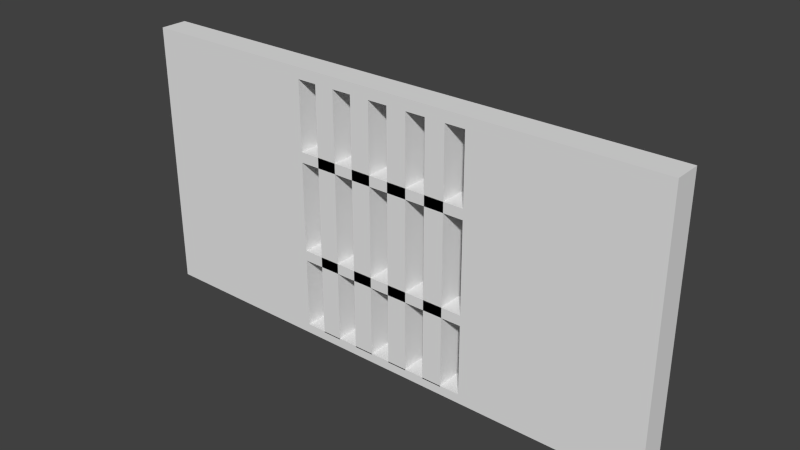 # Source: Wall.blend  (saved by Blender 2.76.0; exported with 4.5.12 LTS)
import bpy
from mathutils import Matrix  # noqa: F401  (used for matrix-valued properties, if any)

bpy.ops.wm.read_factory_settings(use_empty=True)
scene = bpy.context.scene
scene.name = 'Scene'

# ---- collections
col_collection_1 = bpy.data.collections.new('Collection 1'); scene.collection.children.link(col_collection_1)

# ---- materials (node trees are filled in below, after node groups)
mat_material = bpy.data.materials.new('Material')
mat_material.alpha_threshold = 0.0
mat_material.use_transparent_shadow = False
mat_material.roughness = 0.5
mat_material.line_color = (0.0, 0.0, 0.0, 1.0)

# ---- material node trees

# ---- world
world_world = bpy.data.worlds.new('World'); scene.world = world_world
world_world.color = (0.05088, 0.05088, 0.05088)
world_world.use_sun_shadow = False
world_world.sun_shadow_jitter_overblur = 0.0
world_world.cycles.sampling_method = 'MANUAL'
world_world.cycles.sample_map_resolution = 256

# ---- meshes
me_cube = bpy.data.meshes.new('Cube')
me_cube.from_pydata([(6.34, 0.25, 2.435), (6.351, 0.25, -2.565), (6.34, -0.25, 2.435), (6.351, -0.25, -2.565), (-3.66, 0.25, 2.414), (-3.649, 0.25, -2.586), (-3.66, -0.25, 2.414), (-3.649, -0.25, -2.586), (-0.3155, -0.25, -2.579), (3.018, -0.25, -2.572), (3.007, -0.25, 2.428), (-0.3263, -0.25, 2.421), (3.018, 0.25, -2.572), (-0.3155, 0.25, -2.579), (-0.3263, 0.25, 2.421), (3.007, 0.25, 2.428), (6.344, -0.25, 0.7688), (6.348, -0.25, -0.8979), (6.344, 0.25, 0.7688), (6.348, 0.25, -0.8979), (-3.656, 0.25, 0.7473), (-3.652, 0.25, -0.9194), (-3.652, -0.25, -0.9194), (-3.656, -0.25, 0.7473), (3.011, -0.25, 0.7616), (3.014, -0.25, -0.9051), (-0.3227, -0.25, 0.7544), (-0.3191, -0.25, -0.9122), (-0.3227, 0.25, 0.7544), (-0.3191, 0.25, -0.9122), (3.011, 0.25, 0.7616), (3.014, 0.25, -0.9051), (6.348, -0.25, -1.089), (6.348, 0.25, -1.089), (-3.652, 0.25, -1.11), (3.015, -0.25, -1.096), (-0.3187, -0.25, -1.103), (-0.3187, 0.25, -1.103), (3.015, 0.25, -1.096), (-3.652, -0.25, -1.11), (-3.656, -0.25, 0.9382), (6.344, -0.25, 0.9597), (6.344, 0.25, 0.9597), (-3.656, 0.25, 0.9382), (3.01, -0.25, 0.9526), (-0.3231, -0.25, 0.9454), (-0.3231, 0.25, 0.9454), (3.01, 0.25, 0.9526), (6.351, -0.25, -2.393), (6.351, 0.25, -2.393), (-3.649, 0.25, -2.414), (3.017, -0.25, -2.4), (-0.3159, -0.25, -2.407), (-0.3159, 0.25, -2.407), (3.017, 0.25, -2.4), (-3.649, -0.25, -2.414), (-3.659, -0.25, 2.208), (6.341, -0.25, 2.23), (6.341, 0.25, 2.23), (-3.659, 0.25, 2.208), (3.008, -0.25, 2.222), (-0.3258, -0.25, 2.215), (-0.3258, 0.25, 2.215), (3.008, 0.25, 2.222), (2.64, 0.25, 0.7608), (2.27, 0.25, 0.76), (1.9, 0.25, 0.7592), (1.529, 0.25, 0.7584), (1.159, 0.25, 0.7576), (0.7884, 0.25, 0.7568), (0.4181, 0.25, 0.756), (0.0477, 0.25, 0.7552), (0.0477, -0.25, 0.7552), (0.4181, -0.25, 0.756), (0.7884, -0.25, 0.7568), (1.159, -0.25, 0.7576), (1.529, -0.25, 0.7584), (1.9, -0.25, 0.7592), (2.27, -0.25, 0.76), (2.64, -0.25, 0.7608), (0.04729, -0.25, 0.9462), (0.4177, -0.25, 0.947), (0.788, -0.25, 0.9478), (1.158, -0.25, 0.9486), (1.529, -0.25, 0.9494), (1.899, -0.25, 0.9502), (2.27, -0.25, 0.951), (2.64, -0.25, 0.9518), (2.64, 0.25, 0.9518), (2.27, 0.25, 0.951), (1.899, 0.25, 0.9502), (1.529, 0.25, 0.9494), (1.158, 0.25, 0.9486), (0.788, 0.25, 0.9478), (0.4177, 0.25, 0.947), (0.04729, 0.25, 0.9462), (2.637, -0.25, 2.427), (2.266, -0.25, 2.427), (1.896, -0.25, 2.426), (1.526, -0.25, 2.425), (1.155, -0.25, 2.424), (0.7849, -0.25, 2.423), (0.4145, -0.25, 2.423), (0.04412, -0.25, 2.422), (0.04412, 0.25, 2.422), (0.4145, 0.25, 2.423), (0.7849, 0.25, 2.423), (1.155, 0.25, 2.424), (1.526, 0.25, 2.425), (1.896, 0.25, 2.426), (2.266, 0.25, 2.427), (2.637, 0.25, 2.427), (2.637, 0.25, 2.222), (2.267, 0.25, 2.221), (1.896, 0.25, 2.22), (1.526, 0.25, 2.219), (1.156, 0.25, 2.218), (0.7853, 0.25, 2.218), (0.4149, 0.25, 2.217), (0.04456, 0.25, 2.216), (0.04456, -0.25, 2.216), (0.4149, -0.25, 2.217), (0.7853, -0.25, 2.218), (1.156, -0.25, 2.218), (1.526, -0.25, 2.219), (1.896, -0.25, 2.22), (2.267, -0.25, 2.221), (2.637, -0.25, 2.222), (2.644, 0.25, -0.9059), (2.274, 0.25, -0.9067), (1.903, 0.25, -0.9075), (1.533, 0.25, -0.9083), (1.162, 0.25, -0.909), (0.792, 0.25, -0.9098), (0.4217, 0.25, -0.9106), (0.05129, 0.25, -0.9114), (0.05129, -0.25, -0.9114), (0.4217, -0.25, -0.9106), (0.792, -0.25, -0.9098), (1.162, -0.25, -0.909), (1.533, -0.25, -0.9083), (1.903, -0.25, -0.9075), (2.274, -0.25, -0.9067), (2.644, -0.25, -0.9059), (2.644, 0.25, -1.097), (2.274, 0.25, -1.098), (1.904, 0.25, -1.098), (1.533, 0.25, -1.099), (1.163, 0.25, -1.1), (0.7924, 0.25, -1.101), (0.4221, 0.25, -1.102), (0.0517, 0.25, -1.102), (0.0517, -0.25, -1.102), (0.4221, -0.25, -1.102), (0.7924, -0.25, -1.101), (1.163, -0.25, -1.1), (1.533, -0.25, -1.099), (1.904, -0.25, -1.098), (2.274, -0.25, -1.098), (2.644, -0.25, -1.097), (0.05488, -0.25, -2.578), (0.4252, -0.25, -2.577), (0.7956, -0.25, -2.577), (1.166, -0.25, -2.576), (1.536, -0.25, -2.575), (1.907, -0.25, -2.574), (2.277, -0.25, -2.573), (2.647, -0.25, -2.573), (2.647, 0.25, -2.573), (2.277, 0.25, -2.573), (1.907, 0.25, -2.574), (1.536, 0.25, -2.575), (1.166, 0.25, -2.576), (0.7956, 0.25, -2.577), (0.4252, 0.25, -2.577), (0.05488, 0.25, -2.578), (2.647, 0.25, -2.401), (2.277, 0.25, -2.402), (1.906, 0.25, -2.403), (1.536, 0.25, -2.403), (1.166, 0.25, -2.404), (0.7952, 0.25, -2.405), (0.4249, 0.25, -2.406), (0.05451, 0.25, -2.407), (0.05451, -0.25, -2.407), (0.4249, -0.25, -2.406), (0.7952, -0.25, -2.405), (1.166, -0.25, -2.404), (1.536, -0.25, -2.403), (1.906, -0.25, -2.403), (2.277, -0.25, -2.402), (2.647, -0.25, -2.401), (2.637, 0.25, 2.222), (2.267, 0.25, 2.221), (2.267, -0.25, 2.221), (2.637, -0.25, 2.222), (1.906, 0.25, -2.421), (1.536, 0.25, -2.422), (1.166, 0.25, -2.422), (0.7953, 0.25, -2.423), (0.4249, 0.25, -2.424), (0.05455, 0.25, -2.425), (0.05455, -0.25, -2.425), (0.4249, -0.25, -2.424), (0.7953, -0.25, -2.423), (1.166, -0.25, -2.422), (1.536, -0.25, -2.422), (1.906, -0.25, -2.421), (2.647, 0.25, -2.419), (2.277, 0.25, -2.42), (2.277, -0.25, -2.42), (2.647, -0.25, -2.419), (-2.622, 0.7752, 0.9428), (-2.746, 0.6383, -0.06725), (-2.622, 0.4246, 0.9453), (-2.746, 0.5589, -0.06725), (-2.969, 0.7752, 0.9453), (-2.848, 0.6383, -0.06725), (-2.969, 0.4246, 0.9478), (-2.848, 0.5589, -0.06725), (-2.722, 0.6723, -0.02745), (-2.722, 0.525, -0.02745), (-2.872, 0.525, -0.02745), (-2.872, 0.6723, -0.02745), (-2.841, 0.5552, 0.0447), (-2.753, 0.642, 0.0447), (-2.753, 0.5552, 0.0447), (-2.841, 0.642, 0.0447), (-2.868, 0.528, 0.4119), (-2.725, 0.6692, 0.4119), (-2.725, 0.528, 0.4119), (-2.868, 0.6692, 0.4119), (-2.893, 0.5043, 0.4615), (-2.701, 0.693, 0.4615), (-2.701, 0.5043, 0.4615), (-2.893, 0.693, 0.4615), (-2.873, 0.5237, 0.4888), (-2.721, 0.6736, 0.4888), (-2.721, 0.5237, 0.4888), (-2.873, 0.6736, 0.4888), (-2.893, 0.5043, 0.7159), (-2.701, 0.693, 0.7159), (-2.701, 0.5043, 0.7159), (-2.893, 0.693, 0.7159), (-3.016, 0.3822, 0.8838), (-2.577, 0.815, 0.8838), (-2.577, 0.3822, 0.8838), (-3.016, 0.815, 0.8838), (-2.746, 0.5986, -0.06725), (-2.622, 0.5986, 0.9627), (-2.969, 0.5986, 0.9627), (-2.848, 0.5986, -0.06725), (-2.722, 0.5986, -0.02745), (-2.872, 0.5986, -0.02745), (-2.841, 0.5986, 0.0447), (-2.753, 0.5986, 0.0447), (-2.725, 0.5986, 0.4119), (-2.868, 0.5986, 0.4119), (-2.893, 0.5986, 0.4615), (-2.701, 0.5986, 0.4615), (-2.721, 0.5986, 0.4888), (-2.873, 0.5986, 0.4888), (-2.893, 0.5986, 0.7159), (-2.701, 0.5986, 0.7159), (-2.577, 0.5986, 0.8838), (-3.016, 0.5986, 0.8838), (-2.797, 0.6397, -0.07721), (-2.797, 0.423, 0.9752), (-2.797, 0.5576, -0.07721), (-2.797, 0.7742, 0.9751), (-2.797, 0.5241, -0.03989), (-2.797, 0.6732, -0.03989), (-2.797, 0.6456, 0.03723), (-2.797, 0.5517, 0.03723), (-2.797, 0.5245, 0.4219), (-2.797, 0.6727, 0.4219), (-2.797, 0.6962, 0.474), (-2.797, 0.501, 0.474), (-2.797, 0.5238, 0.5038), (-2.797, 0.6735, 0.5038), (-2.797, 0.6962, 0.7358), (-2.797, 0.5011, 0.7358), (-2.797, 0.3822, 0.8838), (-2.797, 0.815, 0.8838), (-2.797, 0.5986, -0.07721), (-2.736, 0.5988, 0.9029), (-2.736, 0.5389, 0.8969), (-2.796, 0.5384, 0.9072), (-2.856, 0.5389, 0.8977), (-2.856, 0.5988, 0.9029), (-2.856, 0.6596, 0.8969), (-2.796, 0.6593, 0.9071), (-2.736, 0.6596, 0.896), (-2.701, 0.2402, 0.8487), (-2.721, 0.2434, 0.6216), (-2.797, 0.2435, 0.6366), (-2.873, 0.2434, 0.6216), (-2.893, 0.2402, 0.8487), (-2.797, 0.2371, 0.8687), (5.976, 0.786, 0.9505), (5.852, 0.6491, -0.05954), (5.976, 0.4353, 0.953), (5.852, 0.5697, -0.05954), (5.628, 0.786, 0.953), (5.75, 0.6491, -0.05954), (5.628, 0.4353, 0.9555), (5.75, 0.5697, -0.05954), (5.876, 0.6831, -0.01974), (5.876, 0.5357, -0.01974), (5.726, 0.5357, -0.01974), (5.726, 0.6831, -0.01974), (5.757, 0.566, 0.05241), (5.845, 0.6528, 0.05241), (5.845, 0.566, 0.05241), (5.757, 0.6528, 0.05241), (5.729, 0.5388, 0.4196), (5.872, 0.68, 0.4196), (5.872, 0.5388, 0.4196), (5.729, 0.68, 0.4196), (5.705, 0.515, 0.4693), (5.897, 0.7037, 0.4693), (5.897, 0.515, 0.4693), (5.705, 0.7037, 0.4693), (5.725, 0.5344, 0.4965), (5.877, 0.6843, 0.4965), (5.877, 0.5344, 0.4965), (5.725, 0.6843, 0.4965), (5.705, 0.515, 0.7236), (5.897, 0.7038, 0.7236), (5.897, 0.515, 0.7236), (5.705, 0.7038, 0.7236), (5.581, 0.393, 0.8915), (6.02, 0.8258, 0.8915), (6.02, 0.393, 0.8915), (5.581, 0.8258, 0.8915), (5.852, 0.6094, -0.05954), (5.976, 0.6094, 0.9704), (5.628, 0.6094, 0.9704), (5.75, 0.6094, -0.05954), (5.876, 0.6094, -0.01974), (5.726, 0.6094, -0.01974), (5.757, 0.6094, 0.05241), (5.845, 0.6094, 0.05241), (5.872, 0.6094, 0.4196), (5.729, 0.6094, 0.4196), (5.705, 0.6094, 0.4693), (5.897, 0.6094, 0.4693), (5.877, 0.6094, 0.4965), (5.725, 0.6094, 0.4965), (5.705, 0.6094, 0.7236), (5.897, 0.6094, 0.7236), (6.02, 0.6094, 0.8915), (5.581, 0.6094, 0.8915), (5.801, 0.6504, -0.06949), (5.801, 0.4338, 0.9829), (5.801, 0.5683, -0.06949), (5.801, 0.785, 0.9828), (5.801, 0.5348, -0.03218), (5.801, 0.6839, -0.03218), (5.801, 0.6563, 0.04494), (5.801, 0.5625, 0.04494), (5.801, 0.5353, 0.4296), (5.801, 0.6835, 0.4296), (5.801, 0.707, 0.4817), (5.801, 0.5118, 0.4817), (5.801, 0.5345, 0.5115), (5.801, 0.6843, 0.5115), (5.801, 0.7069, 0.7436), (5.801, 0.5118, 0.7436), (5.801, 0.393, 0.8915), (5.801, 0.8258, 0.8915), (5.801, 0.6094, -0.06949), (5.861, 0.6096, 0.9106), (5.861, 0.5497, 0.9046), (5.801, 0.5491, 0.9149), (5.742, 0.5497, 0.9054), (5.742, 0.6096, 0.9106), (5.742, 0.6704, 0.9046), (5.801, 0.6701, 0.9148), (5.861, 0.6704, 0.9037), (5.897, 0.251, 0.8565), (5.877, 0.2542, 0.6294), (5.801, 0.2543, 0.6443), (5.725, 0.2542, 0.6294), (5.705, 0.251, 0.8565), (5.801, 0.2478, 0.8764)], [], [(55, 50, 5, 7), (54, 49, 1, 12), (49, 48, 3, 1), (52, 55, 7, 8), (9, 12, 1, 3), (11, 14, 4, 6), (2, 0, 15, 10), (103, 104, 14, 11), (7, 5, 13, 8), (167, 168, 12, 9), (48, 51, 9, 3), (184, 52, 8, 160), (50, 53, 13, 5), (176, 54, 12, 168), (88, 47, 30, 64), (119, 120, 61, 62), (43, 46, 28, 20), (20, 28, 29, 21), (80, 45, 26, 72), (71, 72, 26, 28), (41, 44, 24, 16), (16, 24, 25, 17), (45, 40, 23, 26), (26, 23, 22, 27), (42, 41, 16, 18), (18, 16, 17, 19), (47, 42, 18, 30), (30, 18, 19, 31), (40, 43, 20, 23), (23, 20, 21, 22), (128, 31, 38, 144), (21, 29, 37, 34), (136, 27, 36, 152), (17, 25, 35, 32), (27, 22, 39, 36), (19, 17, 32, 33), (31, 19, 33, 38), (22, 21, 34, 39), (56, 59, 43, 40), (63, 58, 42, 47), (58, 57, 41, 42), (61, 56, 40, 45), (57, 60, 44, 41), (87, 44, 47, 88), (59, 62, 46, 43), (151, 152, 36, 37), (135, 29, 27, 136), (34, 37, 53, 50), (183, 53, 52, 184), (32, 35, 51, 48), (36, 39, 55, 52), (33, 32, 48, 49), (38, 33, 49, 54), (39, 34, 50, 55), (111, 15, 63, 112), (4, 14, 62, 59), (103, 11, 61, 120), (2, 10, 60, 57), (11, 6, 56, 61), (0, 2, 57, 58), (15, 0, 58, 63), (6, 4, 59, 56), (44, 60, 63, 47), (25, 24, 30, 31), (51, 35, 38, 54), (52, 53, 37, 36), (27, 29, 28, 26), (45, 46, 62, 61), (45, 80, 95, 46), (80, 81, 94, 95), (81, 82, 93, 94), (82, 83, 92, 93), (83, 84, 91, 92), (84, 85, 90, 91), (85, 86, 89, 90), (86, 87, 88, 89), (30, 24, 79, 64), (64, 79, 78, 65), (65, 78, 77, 66), (66, 77, 76, 67), (67, 76, 75, 68), (68, 75, 74, 69), (69, 74, 73, 70), (70, 73, 72, 71), (44, 87, 79, 24), (87, 86, 78, 79), (86, 85, 77, 78), (85, 84, 76, 77), (84, 83, 75, 76), (83, 82, 74, 75), (82, 81, 73, 74), (81, 80, 72, 73), (46, 95, 71, 28), (95, 94, 70, 71), (94, 93, 69, 70), (93, 92, 68, 69), (92, 91, 67, 68), (91, 90, 66, 67), (90, 89, 65, 66), (89, 88, 64, 65), (10, 96, 127, 60), (96, 97, 126, 127), (97, 98, 125, 126), (98, 99, 124, 125), (99, 100, 123, 124), (100, 101, 122, 123), (101, 102, 121, 122), (102, 103, 120, 121), (14, 104, 119, 62), (104, 105, 118, 119), (105, 106, 117, 118), (106, 107, 116, 117), (107, 108, 115, 116), (108, 109, 114, 115), (109, 110, 113, 114), (110, 111, 112, 113), (63, 60, 127, 112), (113, 112, 192, 193), (113, 126, 125, 114), (114, 125, 207, 196), (115, 124, 123, 116), (123, 122, 204, 205), (117, 122, 121, 118), (115, 114, 196, 197), (10, 15, 111, 96), (96, 111, 110, 97), (97, 110, 109, 98), (98, 109, 108, 99), (99, 108, 107, 100), (100, 107, 106, 101), (101, 106, 105, 102), (102, 105, 104, 103), (31, 128, 143, 25), (128, 129, 142, 143), (129, 130, 141, 142), (130, 131, 140, 141), (131, 132, 139, 140), (132, 133, 138, 139), (133, 134, 137, 138), (134, 135, 136, 137), (38, 35, 159, 144), (144, 159, 158, 145), (145, 158, 157, 146), (146, 157, 156, 147), (147, 156, 155, 148), (148, 155, 154, 149), (149, 154, 153, 150), (150, 153, 152, 151), (25, 143, 159, 35), (143, 142, 158, 159), (142, 141, 157, 158), (141, 140, 156, 157), (140, 139, 155, 156), (139, 138, 154, 155), (138, 137, 153, 154), (137, 136, 152, 153), (29, 135, 151, 37), (135, 134, 150, 151), (134, 133, 149, 150), (133, 132, 148, 149), (132, 131, 147, 148), (131, 130, 146, 147), (130, 129, 145, 146), (129, 128, 144, 145), (54, 176, 191, 51), (176, 177, 190, 191), (177, 178, 189, 190), (178, 179, 188, 189), (179, 180, 187, 188), (180, 181, 186, 187), (181, 182, 185, 186), (182, 183, 184, 185), (53, 183, 175, 13), (183, 182, 174, 175), (182, 181, 173, 174), (181, 180, 172, 173), (180, 179, 171, 172), (179, 178, 170, 171), (178, 177, 169, 170), (177, 176, 168, 169), (51, 191, 167, 9), (191, 190, 166, 167), (190, 189, 165, 166), (189, 188, 164, 165), (188, 187, 163, 164), (187, 186, 162, 163), (186, 185, 161, 162), (185, 184, 160, 161), (8, 13, 175, 160), (160, 175, 174, 161), (161, 174, 173, 162), (162, 173, 172, 163), (163, 172, 171, 164), (164, 171, 170, 165), (165, 170, 169, 166), (166, 169, 168, 167), (120, 119, 201, 202), (112, 127, 195, 192), (127, 126, 194, 195), (126, 113, 193, 194), (196, 207, 206, 197), (198, 205, 204, 199), (200, 203, 202, 201), (208, 211, 210, 209), (117, 116, 198, 199), (124, 115, 197, 206), (125, 124, 206, 207), (193, 192, 208, 209), (116, 123, 205, 198), (195, 194, 210, 211), (119, 118, 200, 201), (122, 117, 199, 204), (192, 195, 211, 208), (118, 121, 203, 200), (194, 193, 209, 210), (121, 120, 202, 203), (253, 223, 217, 251), (271, 220, 213, 266), (252, 221, 215, 248), (270, 222, 219, 268), (284, 266, 213, 248), (273, 224, 222, 270), (255, 226, 221, 252), (272, 225, 220, 271), (254, 227, 223, 253), (257, 231, 227, 254), (275, 229, 225, 272), (256, 230, 226, 255), (274, 228, 224, 273), (277, 232, 228, 274), (259, 234, 230, 256), (276, 233, 229, 275), (258, 235, 231, 257), (261, 239, 235, 258), (279, 237, 233, 276), (260, 238, 234, 259), (278, 236, 232, 277), (281, 240, 297, 298), (263, 242, 238, 260), (280, 241, 237, 279), (262, 243, 239, 261), (265, 247, 243, 262), (283, 245, 241, 280), (264, 246, 242, 263), (282, 244, 240, 281), (267, 218, 244, 282), (249, 214, 246, 264), (269, 212, 245, 283), (250, 216, 247, 265), (218, 250, 265, 244), (212, 249, 264, 245), (245, 264, 263, 241), (244, 265, 262, 240), (240, 262, 261, 236), (241, 263, 260, 237), (237, 260, 259, 233), (236, 261, 258, 232), (232, 258, 257, 228), (233, 259, 256, 229), (229, 256, 255, 225), (228, 257, 254, 224), (224, 254, 253, 222), (225, 255, 252, 220), (268, 284, 248, 215), (220, 252, 248, 213), (222, 253, 251, 219), (212, 269, 291, 292), (219, 251, 284, 268), (216, 269, 283, 247), (214, 267, 282, 246), (246, 282, 281, 242), (247, 283, 280, 243), (243, 280, 279, 239), (236, 278, 295, 296), (238, 278, 277, 234), (239, 279, 276, 235), (235, 276, 275, 231), (234, 277, 274, 230), (230, 274, 273, 226), (231, 275, 272, 227), (227, 272, 271, 223), (226, 273, 270, 221), (251, 217, 266, 284), (221, 270, 268, 215), (223, 271, 266, 217), (285, 292, 291, 290, 289, 288, 287, 286), (269, 216, 290, 291), (267, 214, 286, 287), (218, 267, 287, 288), (249, 212, 292, 285), (214, 249, 285, 286), (216, 250, 289, 290), (250, 218, 288, 289), (298, 297, 296, 295), (293, 298, 295, 294), (240, 236, 296, 297), (278, 238, 294, 295), (242, 281, 298, 293), (238, 242, 293, 294), (340, 310, 304, 338), (358, 307, 300, 353), (339, 308, 302, 335), (357, 309, 306, 355), (371, 353, 300, 335), (360, 311, 309, 357), (342, 313, 308, 339), (359, 312, 307, 358), (341, 314, 310, 340), (344, 318, 314, 341), (362, 316, 312, 359), (343, 317, 313, 342), (361, 315, 311, 360), (364, 319, 315, 361), (346, 321, 317, 343), (363, 320, 316, 362), (345, 322, 318, 344), (348, 326, 322, 345), (366, 324, 320, 363), (347, 325, 321, 346), (365, 323, 319, 364), (368, 327, 384, 385), (350, 329, 325, 347), (367, 328, 324, 366), (349, 330, 326, 348), (352, 334, 330, 349), (370, 332, 328, 367), (351, 333, 329, 350), (369, 331, 327, 368), (354, 305, 331, 369), (336, 301, 333, 351), (356, 299, 332, 370), (337, 303, 334, 352), (305, 337, 352, 331), (299, 336, 351, 332), (332, 351, 350, 328), (331, 352, 349, 327), (327, 349, 348, 323), (328, 350, 347, 324), (324, 347, 346, 320), (323, 348, 345, 319), (319, 345, 344, 315), (320, 346, 343, 316), (316, 343, 342, 312), (315, 344, 341, 311), (311, 341, 340, 309), (312, 342, 339, 307), (355, 371, 335, 302), (307, 339, 335, 300), (309, 340, 338, 306), (299, 356, 378, 379), (306, 338, 371, 355), (303, 356, 370, 334), (301, 354, 369, 333), (333, 369, 368, 329), (334, 370, 367, 330), (330, 367, 366, 326), (323, 365, 382, 383), (325, 365, 364, 321), (326, 366, 363, 322), (322, 363, 362, 318), (321, 364, 361, 317), (317, 361, 360, 313), (318, 362, 359, 314), (314, 359, 358, 310), (313, 360, 357, 308), (338, 304, 353, 371), (308, 357, 355, 302), (310, 358, 353, 304), (372, 379, 378, 377, 376, 375, 374, 373), (356, 303, 377, 378), (354, 301, 373, 374), (305, 354, 374, 375), (336, 299, 379, 372), (301, 336, 372, 373), (303, 337, 376, 377), (337, 305, 375, 376), (385, 384, 383, 382), (380, 385, 382, 381), (327, 323, 383, 384), (365, 325, 381, 382), (329, 368, 385, 380), (325, 329, 380, 381)])
me_cube.materials.append(mat_material)
me_cube.use_remesh_preserve_volume = False
me_cube.use_remesh_preserve_attributes = False
me_cube.use_mirror_vertex_groups = False
me_cube.update()

# ---- objects
ob_cube = bpy.data.objects.new('Cube', me_cube)

# ---- transforms, parenting, visibility, modifiers, constraints
ob_cube.location = (-0.2429, -3.158, 0.2078)
ob_cube.lock_rotations_4d = False
ob_cube.empty_display_type = 'ARROWS'
ob_cube.lineart.crease_threshold = 0.0

# ---- collection membership
col_collection_1.objects.link(ob_cube)

# ---- scene / render settings (as saved in the file)
scene.frame_start = 1; scene.frame_end = 250; scene.frame_set(1)
scene.render.engine = 'BLENDER_EEVEE_NEXT'
scene.render.resolution_percentage = 50
scene.render.dither_intensity = 0.0
scene.cycles.use_denoising = False
scene.cycles.samples = 10
scene.cycles.sampling_pattern = 'TABULATED_SOBOL'
scene.cycles.light_sampling_threshold = 0.0
scene.cycles.use_adaptive_sampling = False
scene.cycles.use_light_tree = False
scene.cycles.blur_glossy = 0.0
scene.cycles.pixel_filter_type = 'GAUSSIAN'
scene.cycles.sample_clamp_indirect = 0.0
scene.view_settings.view_transform = 'Standard'
bpy.context.view_layer.update()

# ---- added for rendering (the .blend has no active camera and no usable light): camera, sun
cam_auto = bpy.data.cameras.new('AutoCamera')
cam_auto.lens = 50.0
cam_auto.sensor_width = 36.0
cam_auto.clip_end = 1000.0
ob_auto_camera = bpy.data.objects.new('AutoCamera', cam_auto)
scene.collection.objects.link(ob_auto_camera)
ob_auto_camera.location = (11.5127, -15.3617, 8.4603)
ob_auto_camera.rotation_euler = (1.09748, -7.21219e-08, 0.694738)
scene.camera = ob_auto_camera
light_auto_sun = bpy.data.lights.new('AutoSun', 'SUN')
light_auto_sun.energy = 3.0
light_auto_sun.angle = 0.0523599
ob_auto_sun = bpy.data.objects.new('AutoSun', light_auto_sun)
scene.collection.objects.link(ob_auto_sun)
ob_auto_sun.rotation_euler = (0.872665, 0.174533, 0.523599)
bpy.context.view_layer.update()
